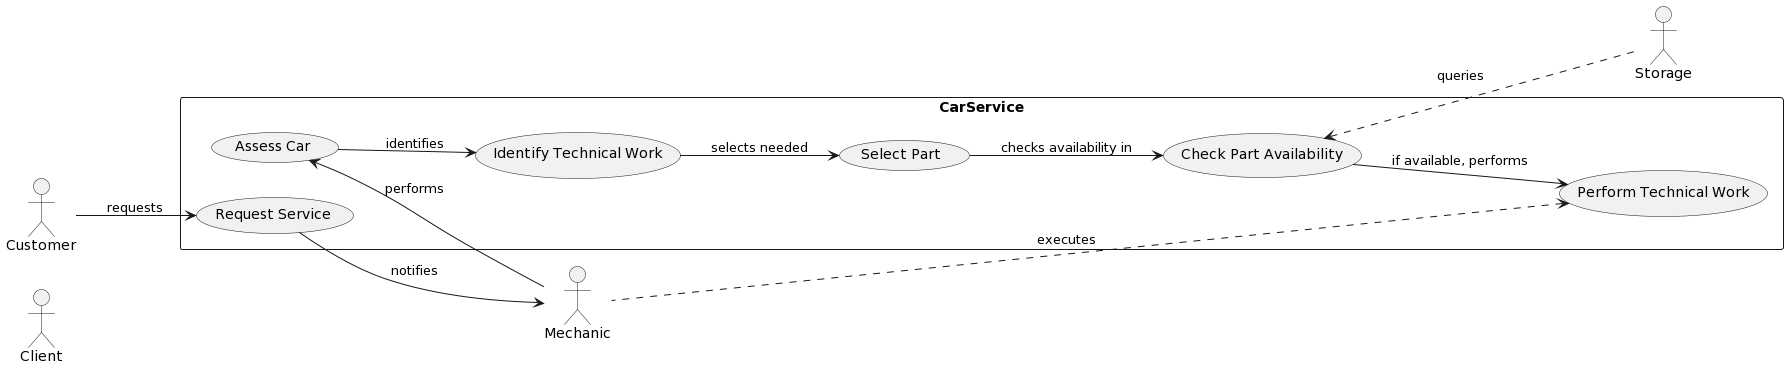

The diagram above was rendered by PlantUML. Its source (embedded in the PNG):
@startuml
left to right direction
skinparam packageStyle rectangle

actor Client
actor Mechanic

rectangle CarService {
  usecase (Request Service) as UC1
  usecase (Assess Car) as UC2
  usecase (Identify Technical Work) as UC3
  usecase (Select Part) as UC4
  usecase (Check Part Availability) as UC5
  usecase (Perform Technical Work) as UC6
}

Customer --> UC1 : requests
UC1 --> Mechanic : notifies
Mechanic --> UC2 : performs
UC2 --> UC3 : identifies
UC3 --> UC4 : selects needed
UC4 --> UC5 : checks availability in
UC5 <.. Storage : queries
UC5 --> UC6 : if available, performs
UC6 <.. Mechanic : executes
@enduml